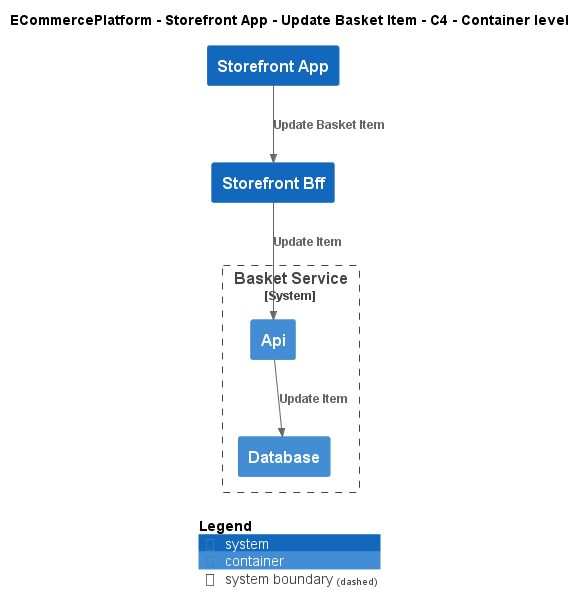

The diagram above was rendered by PlantUML. Its source (embedded in the PNG):
@startuml
!include ..\..\..\..\..\.c4s\C4_Container.puml

AddElementTag("c4interflow:lifecycle:new", $bgColor=green, $fontColor=#ffffff, $borderColor=green, $shadowing="False")
AddElementTag("c4interflow:lifecycle:changed", $bgColor=orange, $fontColor=#ffffff, $borderColor=orange, $shadowing="False")
AddElementTag("c4interflow:lifecycle:removed", $bgColor=red, $fontColor=#ffffff, $borderColor=red, $shadowing="False")

AddRelTag("c4interflow:lifecycle:new", $textColor=green, $lineColor=green)
AddRelTag("c4interflow:lifecycle:changed", $textColor=orange, $lineColor=orange)
AddRelTag("c4interflow:lifecycle:removed", $textColor=red, $lineColor=red)

SHOW_PERSON_PORTRAIT()
LAYOUT_TOP_DOWN()

skinparam linetype polyline

title ECommercePlatform - Storefront App - Update Basket Item - C4 - Container level

System(ECommercePlatform.SoftwareSystems.StorefrontApp, "Storefront App", "")
System(ECommercePlatform.SoftwareSystems.StorefrontBff, "Storefront Bff", "")

System_Boundary(ECommercePlatform.SoftwareSystems.BasketService, "Basket Service") {
    Container(ECommercePlatform.SoftwareSystems.BasketService.Containers.Api, "Api", "", "")
    Container(ECommercePlatform.SoftwareSystems.BasketService.Containers.Database, "Database", "", "")
}

Rel(ECommercePlatform.SoftwareSystems.StorefrontApp, ECommercePlatform.SoftwareSystems.StorefrontBff, "Update Basket Item")
Rel(ECommercePlatform.SoftwareSystems.StorefrontBff, ECommercePlatform.SoftwareSystems.BasketService.Containers.Api, "Update Item")
Rel(ECommercePlatform.SoftwareSystems.BasketService.Containers.Api, ECommercePlatform.SoftwareSystems.BasketService.Containers.Database, "Update Item")


SHOW_LEGEND()
@enduml